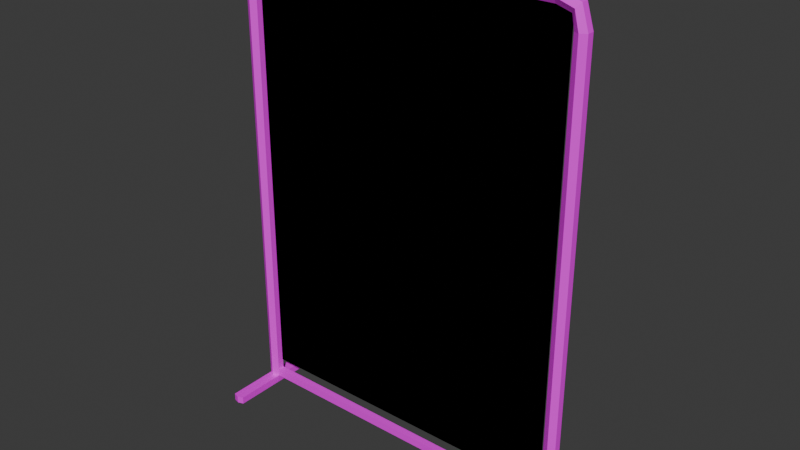 # Source: Screen.blend  (saved by Blender 4.4.30; exported with 4.5.12 LTS)
import bpy
from mathutils import Matrix  # noqa: F401  (used for matrix-valued properties, if any)

bpy.ops.wm.read_factory_settings(use_empty=True)
scene = bpy.context.scene
scene.name = 'Scene'

# ---- collections
col_collection = bpy.data.collections.new('Collection'); scene.collection.children.link(col_collection)

# ---- images (referenced by path relative to the original .blend; pixels are not part of the script)
import os
ASSET_DIR = os.environ.get("B2B_ASSET_DIR", "")  # directory of the original .blend (textures are referenced by path, not embedded)
HERE = os.path.dirname(os.path.abspath(__file__))  # packed textures are extracted next to this script under _unpacked/

def load_image(name, relpath, width, height, colorspace="sRGB"):
    """Load a texture the original file referenced (path relative to the .blend, or extracted next to this script)."""
    p = next((c for c in (os.path.join(HERE, relpath), os.path.join(ASSET_DIR, relpath)) if relpath and os.path.exists(c)), "")
    if p:
        img = bpy.data.images.load(p, check_existing=True)
        img.name = name
    else:  # same state as the original file: an image datablock whose file is absent (Cycles renders it pink)
        img = bpy.data.images.new(name, width, height)
        img.source = "FILE"
        img.filepath = "//" + (relpath or name)
    img.colorspace_settings.name = colorspace
    return img
img_screen_png = load_image('Screen.png', 'Screen.png', 1024, 1024, 'sRGB')

# ---- materials (node trees are filled in below, after node groups)
mat_screen = bpy.data.materials.new('Screen')
mat_curtain = bpy.data.materials.new('Curtain')

# ---- material node trees
mat_screen.use_nodes = True; mat_screen.node_tree.nodes.clear()
_N = mat_screen.node_tree.nodes; _L = mat_screen.node_tree.links
n0 = _N.new('ShaderNodeBsdfPrincipled'); n0.name = 'Principled BSDF'; n0.location = (10, 300)
n1 = _N.new('ShaderNodeOutputMaterial'); n1.name = 'Material Output'; n1.location = (300, 300)
n2 = _N.new('ShaderNodeTexImage'); n2.name = 'Image Texture'; n2.location = (-280, 280)
n2.image = img_screen_png
n2.interpolation = 'Closest'
_L.new(n0.outputs[0], n1.inputs[0])
_L.new(n2.outputs[0], n0.inputs[0])
n1.is_active_output = True
mat_curtain.use_nodes = True; mat_curtain.node_tree.nodes.clear()
_N = mat_curtain.node_tree.nodes; _L = mat_curtain.node_tree.links
n0 = _N.new('ShaderNodeBsdfPrincipled'); n0.name = 'Principled BSDF'; n0.location = (10, 300)
n1 = _N.new('ShaderNodeOutputMaterial'); n1.name = 'Material Output'; n1.location = (300, 300)
n2 = _N.new('ShaderNodeTexImage'); n2.name = 'Image Texture'; n2.location = (-280, 280)
n2.image = img_screen_png
n2.interpolation = 'Closest'
_L.new(n0.outputs[0], n1.inputs[0])
_L.new(n2.outputs[0], n0.inputs[0])
n1.is_active_output = True

# ---- world
world_world = bpy.data.worlds.new('World'); scene.world = world_world
world_world.use_nodes = True; world_world.node_tree.nodes.clear()
_N = world_world.node_tree.nodes; _L = world_world.node_tree.links
n0 = _N.new('ShaderNodeOutputWorld'); n0.name = 'World Output'; n0.location = (300, 300)
n1 = _N.new('ShaderNodeBackground'); n1.name = 'Background'; n1.location = (10, 300)
n1.inputs[0].default_value = (0.05088, 0.05088, 0.05088, 1.0)
_L.new(n1.outputs[0], n0.inputs[0])
n0.is_active_output = True
world_world.color = (0.05088, 0.05088, 0.05088)
world_world.sun_shadow_jitter_overblur = 0.0

# ---- meshes
me_circle = bpy.data.meshes.new('Circle')
me_circle.from_pydata([(0.0, 0.3, 20.34), (0.0, 0.15, 20.08), (0.0, -0.15, 20.08), (0.0, -0.3, 20.34), (0.0, -0.15, 20.6), (0.0, 0.15, 20.6), (-7.077, 2.405, -0.03389), (-7.077, -2.405, -0.03389), (-7.337, -2.485, -0.04116), (-7.596, -2.405, -0.04844), (-7.596, 2.405, -0.04844), (-7.337, 2.485, -0.04116), (-7.077, 2.405, 0.2808), (-7.077, -2.405, 0.2808), (-7.337, -2.485, 0.2735), (-7.596, -2.405, 0.2662), (-7.596, 2.405, 0.2662), (-7.337, 2.485, 0.2735), (-6.369, 0.3, 20.34), (-6.369, 0.15, 20.08), (-6.369, -0.15, 20.08), (-6.369, -0.3, 20.34), (-6.369, -0.15, 20.6), (-6.369, 0.15, 20.6), (-7.141, 0.3, 20.1), (-6.978, 0.15, 19.9), (-6.978, -0.15, 19.9), (-7.141, -0.3, 20.1), (-7.303, -0.15, 20.3), (-7.303, 0.15, 20.3), (-7.337, 0.3, 19.35), (-7.077, 0.15, 19.34), (-7.077, -0.15, 19.34), (-7.337, -0.3, 19.35), (-7.596, -0.15, 19.36), (-7.596, 0.15, 19.36), (-7.337, 0.3, 10.49), (-7.077, 0.15, 10.5), (-7.077, -0.15, 10.5), (-7.337, -0.3, 10.49), (-7.596, -0.15, 10.49), (-7.596, 0.15, 10.49), (-7.596, 0.15, 0.2662), (-7.596, -0.15, 0.2662), (-7.337, -0.3, 0.2735), (-7.077, -0.15, 0.2808), (-7.077, 0.15, 0.2808), (-7.337, 0.3, 0.2735), (-7.337, 0.3, 0.6082), (-7.077, 0.15, 0.6155), (-7.077, -0.15, 0.6155), (-7.337, -0.3, 0.6082), (-7.596, -0.15, 0.6009), (-7.596, 0.15, 0.6009), (-7.596, 0.15, -0.04844), (-7.596, -0.15, -0.04844), (-7.337, -0.3, -0.04116), (-7.077, -0.15, -0.03389), (-7.077, 0.15, -0.03389), (-7.337, 0.3, -0.04116), (-7.337, -1.391e-07, -0.04116), (0.0, 0.15, 0.6155), (0.0, 0.15, 0.2808), (0.0, -0.15, 0.2808), (0.0, -0.15, 0.6155), (7.077, 2.405, -0.03389), (7.077, -2.405, -0.03389), (7.337, -2.485, -0.04116), (7.596, -2.405, -0.04844), (7.596, 2.405, -0.04844), (7.337, 2.485, -0.04116), (7.077, 2.405, 0.2808), (7.077, -2.405, 0.2808), (7.337, -2.485, 0.2735), (7.596, -2.405, 0.2662), (7.596, 2.405, 0.2662), (7.337, 2.485, 0.2735), (6.369, 0.3, 20.34), (6.369, 0.15, 20.08), (6.369, -0.15, 20.08), (6.369, -0.3, 20.34), (6.369, -0.15, 20.6), (6.369, 0.15, 20.6), (7.141, 0.3, 20.1), (6.978, 0.15, 19.9), (6.978, -0.15, 19.9), (7.141, -0.3, 20.1), (7.303, -0.15, 20.3), (7.303, 0.15, 20.3), (7.337, 0.3, 19.35), (7.077, 0.15, 19.34), (7.077, -0.15, 19.34), (7.337, -0.3, 19.35), (7.596, -0.15, 19.36), (7.596, 0.15, 19.36), (7.337, 0.3, 10.49), (7.077, 0.15, 10.5), (7.077, -0.15, 10.5), (7.337, -0.3, 10.49), (7.596, -0.15, 10.49), (7.596, 0.15, 10.49), (7.596, 0.15, 0.2662), (7.596, -0.15, 0.2662), (7.337, -0.3, 0.2735), (7.077, -0.15, 0.2808), (7.077, 0.15, 0.2808), (7.337, 0.3, 0.2735), (7.337, 0.3, 0.6082), (7.077, 0.15, 0.6155), (7.077, -0.15, 0.6155), (7.337, -0.3, 0.6082), (7.596, -0.15, 0.6009), (7.596, 0.15, 0.6009), (7.596, 0.15, -0.04844), (7.596, -0.15, -0.04844), (7.337, -0.3, -0.04116), (7.077, -0.15, -0.03389), (7.077, 0.15, -0.03389), (7.337, 0.3, -0.04116), (7.337, -1.391e-07, -0.04116)], [], [(44, 43, 15, 14), (54, 42, 16, 10), (47, 46, 12, 17), (43, 55, 9, 15), (59, 54, 10, 11), (56, 57, 7, 8), (46, 58, 6, 12), (42, 47, 17, 16), (17, 12, 6, 11), (16, 17, 11, 10), (13, 14, 8, 7), (14, 15, 9, 8), (1, 19, 18, 0), (0, 18, 23, 5), (4, 22, 21, 3), (2, 20, 19, 1), (5, 23, 22, 4), (3, 21, 20, 2), (18, 24, 29, 23), (22, 28, 27, 21), (20, 26, 25, 19), (23, 29, 28, 22), (21, 27, 26, 20), (19, 25, 24, 18), (29, 35, 34, 28), (27, 33, 32, 26), (25, 31, 30, 24), (24, 30, 35, 29), (28, 34, 33, 27), (26, 32, 31, 25), (34, 40, 39, 33), (32, 38, 37, 31), (35, 41, 40, 34), (33, 39, 38, 32), (31, 37, 36, 30), (30, 36, 41, 35), (52, 53, 42, 43), (48, 49, 46, 47), (51, 52, 43, 44), (50, 51, 44, 45), (53, 48, 47, 42), (52, 51, 39, 40), (50, 49, 37, 38), (53, 52, 40, 41), (51, 50, 38, 39), (49, 48, 36, 37), (48, 53, 41, 36), (55, 56, 8, 9), (57, 45, 13, 7), (45, 44, 14, 13), (46, 45, 57, 58), (43, 42, 54, 55), (58, 59, 11, 6), (54, 59, 60), (59, 58, 60), (57, 56, 60), (55, 54, 60), (58, 57, 60), (56, 55, 60), (46, 49, 61, 62), (45, 46, 62, 63), (50, 45, 63, 64), (49, 50, 64, 61), (103, 73, 74, 102), (113, 69, 75, 101), (106, 76, 71, 105), (102, 74, 68, 114), (118, 70, 69, 113), (115, 67, 66, 116), (105, 71, 65, 117), (101, 75, 76, 106), (76, 70, 65, 71), (75, 69, 70, 76), (72, 66, 67, 73), (73, 67, 68, 74), (1, 0, 77, 78), (0, 5, 82, 77), (4, 3, 80, 81), (2, 1, 78, 79), (5, 4, 81, 82), (3, 2, 79, 80), (77, 82, 88, 83), (81, 80, 86, 87), (79, 78, 84, 85), (82, 81, 87, 88), (80, 79, 85, 86), (78, 77, 83, 84), (88, 87, 93, 94), (86, 85, 91, 92), (84, 83, 89, 90), (83, 88, 94, 89), (87, 86, 92, 93), (85, 84, 90, 91), (93, 92, 98, 99), (91, 90, 96, 97), (94, 93, 99, 100), (92, 91, 97, 98), (90, 89, 95, 96), (89, 94, 100, 95), (111, 102, 101, 112), (107, 106, 105, 108), (110, 103, 102, 111), (109, 104, 103, 110), (112, 101, 106, 107), (111, 99, 98, 110), (109, 97, 96, 108), (112, 100, 99, 111), (110, 98, 97, 109), (108, 96, 95, 107), (107, 95, 100, 112), (114, 68, 67, 115), (116, 66, 72, 104), (104, 72, 73, 103), (105, 117, 116, 104), (102, 114, 113, 101), (117, 65, 70, 118), (113, 119, 118), (118, 119, 117), (116, 119, 115), (114, 119, 113), (117, 119, 116), (115, 119, 114), (105, 62, 61, 108), (104, 63, 62, 105), (109, 64, 63, 104), (108, 61, 64, 109)])
_uv = me_circle.uv_layers.new(name='UVMap')
_uv.uv.foreach_set('vector', [0.6974, 0.2396, 0.6868, 0.2457, 0.6868, 0.1533, 0.6974, 0.15, 0.6992, 0.2443, 0.7124, 0.2443, 0.7124, 0.1497, 0.6992, 0.1497, 0.6974, 0.2641, 0.7081, 0.258, 0.7081, 0.3504, 0.6974, 0.3536, 0.7124, 0.2569, 0.6992, 0.2569, 0.6992, 0.3516, 0.7124, 0.3516, 0.7351, 0.2633, 0.7245, 0.2571, 0.7245, 0.3499, 0.7351, 0.3532, 0.7351, 0.2386, 0.7458, 0.2447, 0.7458, 0.1519, 0.7351, 0.1487, 0.713, 0.2443, 0.6998, 0.2443, 0.6998, 0.1497, 0.713, 0.1497, 0.6868, 0.258, 0.6974, 0.2641, 0.6974, 0.3536, 0.6868, 0.3504, 0.6448, 0.02913, 0.6565, 0.02945, 0.6565, 0.01539, 0.6448, 0.01506, 0.6332, 0.0288, 0.6448, 0.02913, 0.6448, 0.01506, 0.6332, 0.01473, 0.6565, 0.02945, 0.6448, 0.02913, 0.6448, 0.01506, 0.6565, 0.01539, 0.6448, 0.02913, 0.6332, 0.0288, 0.6332, 0.01473, 0.6448, 0.01506, 0.9728, 0.9147, 0.6881, 0.9147, 0.6881, 0.9263, 0.9728, 0.9263, 0.9728, 0.9263, 0.6881, 0.9263, 0.6881, 0.9379, 0.9728, 0.9379, 0.9728, 0.9379, 0.6881, 0.9379, 0.6881, 0.9263, 0.9728, 0.9263, 0.9735, 0.949, 0.6876, 0.949, 0.6876, 0.9625, 0.9735, 0.9625, 0.9735, 0.9625, 0.6876, 0.9625, 0.6876, 0.949, 0.9735, 0.949, 0.9728, 0.9263, 0.6881, 0.9263, 0.6881, 0.9147, 0.9728, 0.9147, 0.6881, 0.9263, 0.6536, 0.9154, 0.6463, 0.9244, 0.6881, 0.9379, 0.6881, 0.9379, 0.6463, 0.9244, 0.6536, 0.9154, 0.6881, 0.9263, 0.6876, 0.949, 0.6603, 0.949, 0.6603, 0.9625, 0.6876, 0.9625, 0.6876, 0.9625, 0.6457, 0.9625, 0.6457, 0.949, 0.6876, 0.949, 0.6881, 0.9263, 0.6536, 0.9154, 0.6609, 0.9063, 0.6881, 0.9147, 0.6881, 0.9147, 0.6609, 0.9063, 0.6536, 0.9154, 0.6881, 0.9263, 0.6248, 0.9228, 0.6248, 0.8808, 0.6114, 0.8808, 0.6114, 0.9228, 0.6536, 0.9154, 0.6448, 0.882, 0.6565, 0.8816, 0.6609, 0.9063, 0.6609, 0.9063, 0.6565, 0.8816, 0.6448, 0.882, 0.6536, 0.9154, 0.6536, 0.9154, 0.6448, 0.882, 0.6332, 0.8823, 0.6463, 0.9244, 0.6463, 0.9244, 0.6332, 0.8823, 0.6448, 0.882, 0.6536, 0.9154, 0.6114, 0.9047, 0.6114, 0.8801, 0.6248, 0.8801, 0.6248, 0.9047, 0.6332, 0.8823, 0.6332, 0.4857, 0.6448, 0.486, 0.6448, 0.882, 0.6114, 0.8801, 0.6114, 0.4863, 0.6248, 0.4863, 0.6248, 0.8801, 0.6248, 0.8808, 0.6248, 0.4856, 0.6114, 0.4856, 0.6114, 0.8808, 0.6448, 0.882, 0.6448, 0.486, 0.6565, 0.4863, 0.6565, 0.8816, 0.6565, 0.8816, 0.6565, 0.4863, 0.6448, 0.486, 0.6448, 0.882, 0.6448, 0.882, 0.6448, 0.486, 0.6332, 0.4857, 0.6332, 0.8823, 0.7264, 0.2569, 0.7264, 0.2443, 0.7124, 0.2443, 0.7124, 0.2569, 0.6448, 0.04409, 0.6565, 0.04441, 0.6565, 0.02945, 0.6448, 0.02913, 0.6448, 0.04409, 0.6332, 0.04376, 0.6332, 0.0288, 0.6448, 0.02913, 0.6565, 0.04441, 0.6448, 0.04409, 0.6448, 0.02913, 0.6565, 0.02945, 0.6332, 0.04376, 0.6448, 0.04409, 0.6448, 0.02913, 0.6332, 0.0288, 0.6332, 0.04376, 0.6448, 0.04409, 0.6448, 0.486, 0.6332, 0.4857, 0.6114, 0.04595, 0.6248, 0.04595, 0.6248, 0.4863, 0.6114, 0.4863, 0.6248, 0.0453, 0.6114, 0.0453, 0.6114, 0.4856, 0.6248, 0.4856, 0.6448, 0.04409, 0.6565, 0.04441, 0.6565, 0.4863, 0.6448, 0.486, 0.6565, 0.04441, 0.6448, 0.04409, 0.6448, 0.486, 0.6565, 0.4863, 0.6448, 0.04409, 0.6332, 0.04376, 0.6332, 0.4857, 0.6448, 0.486, 0.7245, 0.2447, 0.7351, 0.2386, 0.7351, 0.1487, 0.7245, 0.1519, 0.6998, 0.2569, 0.713, 0.2569, 0.713, 0.3516, 0.6998, 0.3516, 0.7081, 0.2457, 0.6974, 0.2396, 0.6974, 0.15, 0.7081, 0.1533, 0.713, 0.2443, 0.713, 0.2569, 0.6998, 0.2569, 0.6998, 0.2443, 0.7124, 0.2569, 0.7124, 0.2443, 0.6992, 0.2443, 0.6992, 0.2569, 0.7458, 0.2571, 0.7351, 0.2633, 0.7351, 0.3532, 0.7458, 0.3499, 0.7245, 0.2571, 0.7351, 0.2633, 0.7351, 0.2509, 0.7351, 0.2633, 0.7458, 0.2571, 0.7351, 0.2509, 0.7458, 0.2447, 0.7351, 0.2386, 0.7351, 0.2509, 0.7245, 0.2447, 0.7245, 0.2571, 0.7351, 0.2509, 0.7458, 0.2571, 0.7458, 0.2447, 0.7351, 0.2509, 0.7351, 0.2386, 0.7245, 0.2447, 0.7351, 0.2509, 0.6565, 0.02945, 0.6565, 0.04441, 0.9728, 0.04441, 0.9728, 0.02945, 0.6624, 0.03228, 0.6624, 0.039, 0.8207, 0.039, 0.8207, 0.03228, 0.6565, 0.04441, 0.6565, 0.02945, 0.9728, 0.02945, 0.9728, 0.04441, 0.6599, 0.07422, 0.6599, 0.06091, 0.9739, 0.06091, 0.9739, 0.07422, 0.6974, 0.2396, 0.6974, 0.15, 0.6868, 0.1533, 0.6868, 0.2457, 0.6992, 0.2443, 0.6992, 0.1497, 0.7124, 0.1497, 0.7124, 0.2443, 0.6974, 0.2641, 0.6974, 0.3536, 0.7081, 0.3504, 0.7081, 0.258, 0.7124, 0.2569, 0.7124, 0.3516, 0.6992, 0.3516, 0.6992, 0.2569, 0.7351, 0.2633, 0.7351, 0.3532, 0.7245, 0.3499, 0.7245, 0.2571, 0.7351, 0.2386, 0.7351, 0.1487, 0.7458, 0.1519, 0.7458, 0.2447, 0.713, 0.2443, 0.713, 0.1497, 0.6998, 0.1497, 0.6998, 0.2443, 0.6868, 0.258, 0.6868, 0.3504, 0.6974, 0.3536, 0.6974, 0.2641, 0.6448, 0.02913, 0.6448, 0.01506, 0.6565, 0.01539, 0.6565, 0.02945, 0.6332, 0.0288, 0.6332, 0.01473, 0.6448, 0.01506, 0.6448, 0.02913, 0.6565, 0.02945, 0.6565, 0.01539, 0.6448, 0.01506, 0.6448, 0.02913, 0.6448, 0.02913, 0.6448, 0.01506, 0.6332, 0.01473, 0.6332, 0.0288, 0.9728, 0.9147, 0.9728, 0.9263, 0.6881, 0.9263, 0.6881, 0.9147, 0.9728, 0.9263, 0.9728, 0.9379, 0.6881, 0.9379, 0.6881, 0.9263, 0.9728, 0.9379, 0.9728, 0.9263, 0.6881, 0.9263, 0.6881, 0.9379, 0.9735, 0.949, 0.9735, 0.9625, 0.6876, 0.9625, 0.6876, 0.949, 0.9735, 0.9625, 0.9735, 0.949, 0.6876, 0.949, 0.6876, 0.9625, 0.9728, 0.9263, 0.9728, 0.9147, 0.6881, 0.9147, 0.6881, 0.9263, 0.6881, 0.9263, 0.6881, 0.9379, 0.6463, 0.9244, 0.6536, 0.9154, 0.6881, 0.9379, 0.6881, 0.9263, 0.6536, 0.9154, 0.6463, 0.9244, 0.6876, 0.949, 0.6876, 0.9625, 0.6603, 0.9625, 0.6603, 0.949, 0.6876, 0.9625, 0.6876, 0.949, 0.6457, 0.949, 0.6457, 0.9625, 0.6881, 0.9263, 0.6881, 0.9147, 0.6609, 0.9063, 0.6536, 0.9154, 0.6881, 0.9147, 0.6881, 0.9263, 0.6536, 0.9154, 0.6609, 0.9063, 0.6248, 0.9228, 0.6114, 0.9228, 0.6114, 0.8808, 0.6248, 0.8808, 0.6536, 0.9154, 0.6609, 0.9063, 0.6565, 0.8816, 0.6448, 0.882, 0.6609, 0.9063, 0.6536, 0.9154, 0.6448, 0.882, 0.6565, 0.8816, 0.6536, 0.9154, 0.6463, 0.9244, 0.6332, 0.8823, 0.6448, 0.882, 0.6463, 0.9244, 0.6536, 0.9154, 0.6448, 0.882, 0.6332, 0.8823, 0.6114, 0.9047, 0.6248, 0.9047, 0.6248, 0.8801, 0.6114, 0.8801, 0.6332, 0.8823, 0.6448, 0.882, 0.6448, 0.486, 0.6332, 0.4857, 0.6114, 0.8801, 0.6248, 0.8801, 0.6248, 0.4863, 0.6114, 0.4863, 0.6248, 0.8808, 0.6114, 0.8808, 0.6114, 0.4856, 0.6248, 0.4856, 0.6448, 0.882, 0.6565, 0.8816, 0.6565, 0.4863, 0.6448, 0.486, 0.6565, 0.8816, 0.6448, 0.882, 0.6448, 0.486, 0.6565, 0.4863, 0.6448, 0.882, 0.6332, 0.8823, 0.6332, 0.4857, 0.6448, 0.486, 0.7264, 0.2569, 0.7124, 0.2569, 0.7124, 0.2443, 0.7264, 0.2443, 0.6448, 0.04409, 0.6448, 0.02913, 0.6565, 0.02945, 0.6565, 0.04441, 0.6448, 0.04409, 0.6448, 0.02913, 0.6332, 0.0288, 0.6332, 0.04376, 0.6565, 0.04441, 0.6565, 0.02945, 0.6448, 0.02913, 0.6448, 0.04409, 0.6332, 0.04376, 0.6332, 0.0288, 0.6448, 0.02913, 0.6448, 0.04409, 0.6332, 0.04376, 0.6332, 0.4857, 0.6448, 0.486, 0.6448, 0.04409, 0.6114, 0.04595, 0.6114, 0.4863, 0.6248, 0.4863, 0.6248, 0.04595, 0.6248, 0.0453, 0.6248, 0.4856, 0.6114, 0.4856, 0.6114, 0.0453, 0.6448, 0.04409, 0.6448, 0.486, 0.6565, 0.4863, 0.6565, 0.04441, 0.6565, 0.04441, 0.6565, 0.4863, 0.6448, 0.486, 0.6448, 0.04409, 0.6448, 0.04409, 0.6448, 0.486, 0.6332, 0.4857, 0.6332, 0.04376, 0.7245, 0.2447, 0.7245, 0.1519, 0.7351, 0.1487, 0.7351, 0.2386, 0.6998, 0.2569, 0.6998, 0.3516, 0.713, 0.3516, 0.713, 0.2569, 0.7081, 0.2457, 0.7081, 0.1533, 0.6974, 0.15, 0.6974, 0.2396, 0.713, 0.2443, 0.6998, 0.2443, 0.6998, 0.2569, 0.713, 0.2569, 0.7124, 0.2569, 0.6992, 0.2569, 0.6992, 0.2443, 0.7124, 0.2443, 0.7458, 0.2571, 0.7458, 0.3499, 0.7351, 0.3532, 0.7351, 0.2633, 0.7245, 0.2571, 0.7351, 0.2509, 0.7351, 0.2633, 0.7351, 0.2633, 0.7351, 0.2509, 0.7458, 0.2571, 0.7458, 0.2447, 0.7351, 0.2509, 0.7351, 0.2386, 0.7245, 0.2447, 0.7351, 0.2509, 0.7245, 0.2571, 0.7458, 0.2571, 0.7351, 0.2509, 0.7458, 0.2447, 0.7351, 0.2386, 0.7351, 0.2509, 0.7245, 0.2447, 0.6565, 0.02945, 0.9728, 0.02945, 0.9728, 0.04441, 0.6565, 0.04441, 0.9791, 0.03228, 0.8207, 0.03228, 0.8207, 0.039, 0.9791, 0.039, 0.6565, 0.04441, 0.9728, 0.04441, 0.9728, 0.02945, 0.6565, 0.02945, 0.6599, 0.07422, 0.9739, 0.07422, 0.9739, 0.06091, 0.6599, 0.06091])
me_circle.materials.append(mat_screen)
me_circle.update()
me_circle_001 = bpy.data.meshes.new('Circle.001')
me_circle_001.from_pydata([(0.0, 0.002565, 20.2), (-6.95, 0.002565, 20.2), (0.0, 0.002565, 1.145), (-6.95, 0.002565, 1.145), (0.0, 0.002565, 10.44), (-6.95, 0.002565, 10.44), (6.95, 0.002565, 20.2), (6.95, 0.002565, 1.145), (6.95, 0.002565, 10.44), (0.0, 0.002565, 20.2), (-6.95, 0.002565, 20.2), (0.0, 0.002565, 1.145), (-6.95, 0.002565, 1.145), (0.0, 0.002565, 10.44), (-6.95, 0.002565, 10.44), (6.95, 0.002565, 20.2), (6.95, 0.002565, 1.145), (6.95, 0.002565, 10.44)], [], [(4, 5, 3, 2), (0, 1, 5, 4), (4, 2, 7, 8), (0, 4, 8, 6), (13, 11, 12, 14), (9, 13, 14, 10), (13, 17, 16, 11), (9, 15, 17, 13)])
_uv = me_circle_001.uv_layers.new(name='UVMap')
_uv.uv.foreach_set('vector', [0.3079, 0.4979, 0.03738, 0.4979, 0.03738, 0.1174, 0.3079, 0.1174, 0.3079, 0.8971, 0.03738, 0.8971, 0.03738, 0.4979, 0.3079, 0.4979, 0.3079, 0.4979, 0.3079, 0.1174, 0.5785, 0.1174, 0.5785, 0.4979, 0.3079, 0.8971, 0.3079, 0.4979, 0.5785, 0.4979, 0.5785, 0.8971, 0.3079, 0.4979, 0.3079, 0.1174, 0.03738, 0.1174, 0.03738, 0.4979, 0.3079, 0.8971, 0.3079, 0.4979, 0.03738, 0.4979, 0.03738, 0.8971, 0.3079, 0.4979, 0.5785, 0.4979, 0.5785, 0.1174, 0.3079, 0.1174, 0.3079, 0.8971, 0.5785, 0.8971, 0.5785, 0.4979, 0.3079, 0.4979])
me_circle_001.materials.append(mat_curtain)
me_circle_001.update()

# ---- objects
ob_screen = bpy.data.objects.new('Screen', me_circle)
ob_screencurtain = bpy.data.objects.new('ScreenCurtain', me_circle_001)

# ---- transforms, parenting, visibility, modifiers, constraints
ob_screen.location = (0.0, 0.0, 0.0)
ob_screen.scale = (0.0843, 0.0843, 0.0843)
ob_screencurtain.location = (0.0, 0.0, 0.0)
ob_screencurtain.scale = (0.0843, 0.0843, 0.0843)

# ---- collection membership
col_collection.objects.link(ob_screen)
col_collection.objects.link(ob_screencurtain)

# ---- scene / render settings (as saved in the file)
scene.frame_start = 1; scene.frame_end = 250; scene.frame_set(1)
scene.render.engine = 'BLENDER_EEVEE_NEXT'
bpy.context.view_layer.update()

# ---- added for rendering (the .blend has no active camera and no usable light): camera, sun
cam_auto = bpy.data.cameras.new('AutoCamera')
cam_auto.lens = 50.0
cam_auto.sensor_width = 36.0
cam_auto.clip_end = 1000.0
ob_auto_camera = bpy.data.objects.new('AutoCamera', cam_auto)
scene.collection.objects.link(ob_auto_camera)
ob_auto_camera.location = (2.03674, -2.44409, 2.4957)
ob_auto_camera.rotation_euler = (1.09748, -7.21219e-08, 0.694738)
scene.camera = ob_auto_camera
light_auto_sun = bpy.data.lights.new('AutoSun', 'SUN')
light_auto_sun.energy = 3.0
light_auto_sun.angle = 0.0523599
ob_auto_sun = bpy.data.objects.new('AutoSun', light_auto_sun)
scene.collection.objects.link(ob_auto_sun)
ob_auto_sun.rotation_euler = (0.872665, 0.174533, 0.523599)
bpy.context.view_layer.update()
